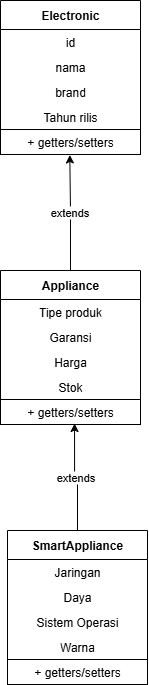

The diagram above was exported from draw.io. Its source (the exported page's mxGraphModel, read from the mxfile embedded in the PNG):
<mxGraphModel dx="854" dy="1488" grid="1" gridSize="10" guides="1" tooltips="1" connect="1" arrows="1" fold="1" page="1" pageScale="1" pageWidth="827" pageHeight="1169" math="0" shadow="0">
  <root>
    <mxCell id="0" />
    <mxCell id="1" parent="0" />
    <mxCell id="zeob21ltSX0B29hxcCpY-1" value="Electronic " style="swimlane;fontStyle=1;align=center;verticalAlign=middle;childLayout=stackLayout;horizontal=1;startSize=29;horizontalStack=0;resizeParent=1;resizeParentMax=0;resizeLast=0;collapsible=0;marginBottom=0;html=1;whiteSpace=wrap;" parent="1" vertex="1">
      <mxGeometry x="273" y="-220" width="140" height="154" as="geometry" />
    </mxCell>
    <mxCell id="zeob21ltSX0B29hxcCpY-2" value="id" style="text;html=1;strokeColor=none;fillColor=none;align=center;verticalAlign=middle;spacingLeft=4;spacingRight=4;overflow=hidden;rotatable=0;points=[[0,0.5],[1,0.5]];portConstraint=eastwest;whiteSpace=wrap;" parent="zeob21ltSX0B29hxcCpY-1" vertex="1">
      <mxGeometry y="29" width="140" height="25" as="geometry" />
    </mxCell>
    <mxCell id="zeob21ltSX0B29hxcCpY-10" value="nama" style="text;html=1;strokeColor=none;fillColor=none;align=center;verticalAlign=middle;spacingLeft=4;spacingRight=4;overflow=hidden;rotatable=0;points=[[0,0.5],[1,0.5]];portConstraint=eastwest;whiteSpace=wrap;" parent="zeob21ltSX0B29hxcCpY-1" vertex="1">
      <mxGeometry y="54" width="140" height="25" as="geometry" />
    </mxCell>
    <mxCell id="zeob21ltSX0B29hxcCpY-11" value="brand" style="text;html=1;strokeColor=none;fillColor=none;align=center;verticalAlign=middle;spacingLeft=4;spacingRight=4;overflow=hidden;rotatable=0;points=[[0,0.5],[1,0.5]];portConstraint=eastwest;whiteSpace=wrap;" parent="zeob21ltSX0B29hxcCpY-1" vertex="1">
      <mxGeometry y="79" width="140" height="25" as="geometry" />
    </mxCell>
    <mxCell id="zeob21ltSX0B29hxcCpY-12" value="Tahun rilis" style="text;html=1;strokeColor=none;fillColor=none;align=center;verticalAlign=middle;spacingLeft=4;spacingRight=4;overflow=hidden;rotatable=0;points=[[0,0.5],[1,0.5]];portConstraint=eastwest;whiteSpace=wrap;" parent="zeob21ltSX0B29hxcCpY-1" vertex="1">
      <mxGeometry y="104" width="140" height="25" as="geometry" />
    </mxCell>
    <mxCell id="PoeGHBHSpNrxoSx8qWjK-2" value="+ getters/setters" style="text;html=1;strokeColor=default;fillColor=none;align=center;verticalAlign=middle;spacingLeft=4;spacingRight=4;overflow=hidden;rotatable=0;points=[[0,0.5],[1,0.5]];portConstraint=eastwest;whiteSpace=wrap;" vertex="1" parent="zeob21ltSX0B29hxcCpY-1">
      <mxGeometry y="129" width="140" height="25" as="geometry" />
    </mxCell>
    <mxCell id="zeob21ltSX0B29hxcCpY-4" value="Appliance" style="swimlane;fontStyle=1;align=center;verticalAlign=middle;childLayout=stackLayout;horizontal=1;startSize=29;horizontalStack=0;resizeParent=1;resizeParentMax=0;resizeLast=0;collapsible=0;marginBottom=0;html=1;whiteSpace=wrap;" parent="1" vertex="1">
      <mxGeometry x="273" y="50" width="140" height="154" as="geometry" />
    </mxCell>
    <mxCell id="zeob21ltSX0B29hxcCpY-5" value="Tipe produk" style="text;html=1;strokeColor=none;fillColor=none;align=center;verticalAlign=middle;spacingLeft=4;spacingRight=4;overflow=hidden;rotatable=0;points=[[0,0.5],[1,0.5]];portConstraint=eastwest;whiteSpace=wrap;" parent="zeob21ltSX0B29hxcCpY-4" vertex="1">
      <mxGeometry y="29" width="140" height="25" as="geometry" />
    </mxCell>
    <mxCell id="zeob21ltSX0B29hxcCpY-13" value="Garansi" style="text;html=1;strokeColor=none;fillColor=none;align=center;verticalAlign=middle;spacingLeft=4;spacingRight=4;overflow=hidden;rotatable=0;points=[[0,0.5],[1,0.5]];portConstraint=eastwest;whiteSpace=wrap;" parent="zeob21ltSX0B29hxcCpY-4" vertex="1">
      <mxGeometry y="54" width="140" height="25" as="geometry" />
    </mxCell>
    <mxCell id="zeob21ltSX0B29hxcCpY-14" value="Harga" style="text;html=1;strokeColor=none;fillColor=none;align=center;verticalAlign=middle;spacingLeft=4;spacingRight=4;overflow=hidden;rotatable=0;points=[[0,0.5],[1,0.5]];portConstraint=eastwest;whiteSpace=wrap;" parent="zeob21ltSX0B29hxcCpY-4" vertex="1">
      <mxGeometry y="79" width="140" height="25" as="geometry" />
    </mxCell>
    <mxCell id="zeob21ltSX0B29hxcCpY-15" value="Stok" style="text;html=1;strokeColor=none;fillColor=none;align=center;verticalAlign=middle;spacingLeft=4;spacingRight=4;overflow=hidden;rotatable=0;points=[[0,0.5],[1,0.5]];portConstraint=eastwest;whiteSpace=wrap;" parent="zeob21ltSX0B29hxcCpY-4" vertex="1">
      <mxGeometry y="104" width="140" height="25" as="geometry" />
    </mxCell>
    <mxCell id="PoeGHBHSpNrxoSx8qWjK-3" value="+ getters/setters" style="text;html=1;strokeColor=default;fillColor=none;align=center;verticalAlign=middle;spacingLeft=4;spacingRight=4;overflow=hidden;rotatable=0;points=[[0,0.5],[1,0.5]];portConstraint=eastwest;whiteSpace=wrap;" vertex="1" parent="zeob21ltSX0B29hxcCpY-4">
      <mxGeometry y="129" width="140" height="25" as="geometry" />
    </mxCell>
    <mxCell id="zeob21ltSX0B29hxcCpY-7" value="SmartAppliance" style="swimlane;fontStyle=1;align=center;verticalAlign=middle;childLayout=stackLayout;horizontal=1;startSize=29;horizontalStack=0;resizeParent=1;resizeParentMax=0;resizeLast=0;collapsible=0;marginBottom=0;html=1;whiteSpace=wrap;" parent="1" vertex="1">
      <mxGeometry x="280" y="310" width="140" height="154" as="geometry" />
    </mxCell>
    <mxCell id="zeob21ltSX0B29hxcCpY-8" value="Jaringan" style="text;html=1;strokeColor=none;fillColor=none;align=center;verticalAlign=middle;spacingLeft=4;spacingRight=4;overflow=hidden;rotatable=0;points=[[0,0.5],[1,0.5]];portConstraint=eastwest;whiteSpace=wrap;" parent="zeob21ltSX0B29hxcCpY-7" vertex="1">
      <mxGeometry y="29" width="140" height="25" as="geometry" />
    </mxCell>
    <mxCell id="zeob21ltSX0B29hxcCpY-16" value="Daya" style="text;html=1;strokeColor=none;fillColor=none;align=center;verticalAlign=middle;spacingLeft=4;spacingRight=4;overflow=hidden;rotatable=0;points=[[0,0.5],[1,0.5]];portConstraint=eastwest;whiteSpace=wrap;" parent="zeob21ltSX0B29hxcCpY-7" vertex="1">
      <mxGeometry y="54" width="140" height="25" as="geometry" />
    </mxCell>
    <mxCell id="zeob21ltSX0B29hxcCpY-17" value="Sistem Operasi" style="text;html=1;strokeColor=none;fillColor=none;align=center;verticalAlign=middle;spacingLeft=4;spacingRight=4;overflow=hidden;rotatable=0;points=[[0,0.5],[1,0.5]];portConstraint=eastwest;whiteSpace=wrap;" parent="zeob21ltSX0B29hxcCpY-7" vertex="1">
      <mxGeometry y="79" width="140" height="25" as="geometry" />
    </mxCell>
    <mxCell id="zeob21ltSX0B29hxcCpY-18" value="Warna" style="text;html=1;strokeColor=none;fillColor=none;align=center;verticalAlign=middle;spacingLeft=4;spacingRight=4;overflow=hidden;rotatable=0;points=[[0,0.5],[1,0.5]];portConstraint=eastwest;whiteSpace=wrap;" parent="zeob21ltSX0B29hxcCpY-7" vertex="1">
      <mxGeometry y="104" width="140" height="25" as="geometry" />
    </mxCell>
    <mxCell id="PoeGHBHSpNrxoSx8qWjK-4" value="+ getters/setters" style="text;html=1;strokeColor=default;fillColor=none;align=center;verticalAlign=middle;spacingLeft=4;spacingRight=4;overflow=hidden;rotatable=0;points=[[0,0.5],[1,0.5]];portConstraint=eastwest;whiteSpace=wrap;" vertex="1" parent="zeob21ltSX0B29hxcCpY-7">
      <mxGeometry y="129" width="140" height="25" as="geometry" />
    </mxCell>
    <mxCell id="PoeGHBHSpNrxoSx8qWjK-6" value="extends" style="edgeStyle=orthogonalEdgeStyle;rounded=0;orthogonalLoop=1;jettySize=auto;html=1;entryX=0.529;entryY=0.96;entryDx=0;entryDy=0;entryPerimeter=0;" edge="1" parent="1" source="zeob21ltSX0B29hxcCpY-7" target="PoeGHBHSpNrxoSx8qWjK-3">
      <mxGeometry relative="1" as="geometry" />
    </mxCell>
    <mxCell id="PoeGHBHSpNrxoSx8qWjK-7" value="extends" style="edgeStyle=orthogonalEdgeStyle;rounded=0;orthogonalLoop=1;jettySize=auto;html=1;entryX=0.495;entryY=1.018;entryDx=0;entryDy=0;entryPerimeter=0;" edge="1" parent="1" source="zeob21ltSX0B29hxcCpY-4" target="PoeGHBHSpNrxoSx8qWjK-2">
      <mxGeometry relative="1" as="geometry" />
    </mxCell>
  </root>
</mxGraphModel>